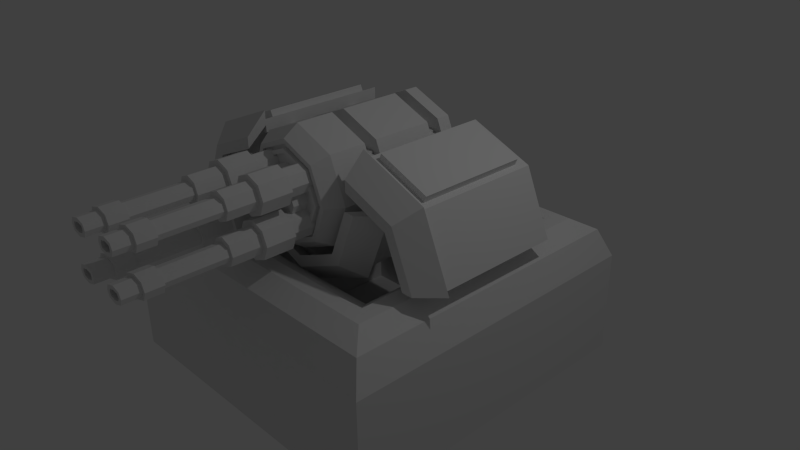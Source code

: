 # Source: RiggableGunTurret.blend  (saved by Blender 2.75.0; exported with 4.5.12 LTS)
import bpy
from mathutils import Matrix  # noqa: F401  (used for matrix-valued properties, if any)

bpy.ops.wm.read_factory_settings(use_empty=True)
scene = bpy.context.scene
scene.name = 'Scene'

# ---- collections
col_collection_1 = bpy.data.collections.new('Collection 1'); scene.collection.children.link(col_collection_1)

# ---- materials (node trees are filled in below, after node groups)
mat_material = bpy.data.materials.new('Material')
mat_material.alpha_threshold = 0.0
mat_material.use_transparent_shadow = False
mat_material.roughness = 0.5
mat_material.line_color = (0.0, 0.0, 0.0, 1.0)

# ---- material node trees

# ---- world
world_world = bpy.data.worlds.new('World'); scene.world = world_world
world_world.color = (0.05088, 0.05088, 0.05088)
world_world.use_sun_shadow = False
world_world.sun_shadow_jitter_overblur = 0.0
world_world.cycles.sampling_method = 'MANUAL'
world_world.cycles.sample_map_resolution = 256

# ---- cameras
cam_camera = bpy.data.cameras.new('Camera')
cam_camera.clip_end = 100.0
cam_camera.lens = 35.0
cam_camera.sensor_width = 32.0
cam_camera.sensor_height = 18.0
cam_camera.ortho_scale = 7.314
cam_camera.dof.focus_distance = 0.0
cam_camera.dof.aperture_fstop = 128.0

# ---- lights
light_lamp = bpy.data.lights.new('Lamp', 'POINT')
light_lamp.transmission_factor = 0.0
light_lamp.cutoff_distance = 30.0
light_lamp.energy = 100.0
light_lamp.shadow_buffer_clip_start = 1.001
light_lamp.shadow_soft_size = 0.1
light_lamp.shadow_maximum_resolution = 0.006
light_lamp.use_absolute_resolution = True
light_lamp.cycles.use_multiple_importance_sampling = False

# ---- meshes
me_cylinder_005 = bpy.data.meshes.new('Cylinder.005')
me_cylinder_005.from_pydata([(0.0, 1.0, -1.594), (-1.28e-09, 0.8282, 1.0), (0.7071, 0.7071, -1.594), (0.5856, 0.5856, 1.0), (1.0, 1.168e-09, -1.594), (0.8282, -3.492e-08, 1.0), (0.7071, -0.7071, -1.594), (0.5856, -0.5856, 1.0), (-8.742e-08, -1.0, -1.594), (-7.368e-08, -0.8282, 1.0), (-0.7071, -0.7071, -1.594), (-0.5856, -0.5856, 1.0), (-1.0, 5.68e-08, -1.594), (-0.8282, 1.116e-08, 1.0), (-0.7071, 0.7071, -1.594), (-0.5856, 0.5856, 1.0), (0.0, 1.0, 0.7444), (0.7071, 0.7071, 0.7444), (1.0, -4.371e-08, 0.7444), (0.7071, -0.7071, 0.7444), (-8.742e-08, -1.0, 0.7444), (-0.7071, -0.7071, 0.7444), (-1.0, 1.192e-08, 0.7444), (-0.7071, 0.7071, 0.7444), (0.7071, 0.7071, 0.1117), (1.0, -3.157e-08, 0.1117), (0.7071, -0.7071, 0.1117), (-8.742e-08, -1.0, 0.1117), (-0.7071, -0.7071, 0.1117), (-1.0, 2.406e-08, 0.1117), (-0.7071, 0.7071, 0.1117), (0.0, 1.0, 0.1117), (0.7071, 0.7071, -0.1047), (1.0, -2.742e-08, -0.1047), (0.7071, -0.7071, -0.1047), (-8.742e-08, -1.0, -0.1047), (-0.7071, -0.7071, -0.1047), (-1.0, 2.822e-08, -0.1047), (-0.7071, 0.7071, -0.1047), (0.0, 1.0, -0.1047), (0.7071, 0.7071, -1.142), (1.0, -7.506e-09, -1.142), (0.7071, -0.7071, -1.142), (-8.742e-08, -1.0, -1.142), (-0.7071, -0.7071, -1.142), (-1.0, 4.813e-08, -1.142), (-0.7071, 0.7071, -1.142), (0.0, 1.0, -1.142), (0.7071, 0.7071, -1.362), (1.0, -3.289e-09, -1.362), (0.7071, -0.7071, -1.362), (-8.742e-08, -1.0, -1.362), (-0.7071, -0.7071, -1.362), (-1.0, 5.235e-08, -1.362), (-0.7071, 0.7071, -1.362), (0.0, 1.0, -1.362), (-7.128e-09, 0.7056, -0.1047), (-7.128e-09, 0.7056, 0.1117), (0.499, 0.499, 0.1117), (0.7056, -2.932e-08, 0.1117), (0.499, -0.499, 0.1117), (-6.882e-08, -0.7056, 0.1117), (-0.499, -0.499, 0.1117), (-0.7056, 9.942e-09, 0.1117), (-0.499, 0.499, 0.1117), (0.499, 0.499, -0.1047), (0.7056, -2.158e-08, -0.1047), (0.499, -0.499, -0.1047), (-6.882e-08, -0.7056, -0.1047), (-0.499, -0.499, -0.1047), (-0.7056, 1.768e-08, -0.1047), (-0.499, 0.499, -0.1047), (-7.128e-09, 0.7056, -1.362), (-7.128e-09, 0.7056, -1.142), (0.499, 0.499, -1.142), (0.7056, 1.554e-08, -1.142), (0.499, -0.499, -1.142), (-6.882e-08, -0.7056, -1.142), (-0.499, -0.499, -1.142), (-0.7056, 5.48e-08, -1.142), (-0.499, 0.499, -1.142), (0.499, 0.499, -1.362), (0.7056, 2.34e-08, -1.362), (0.499, -0.499, -1.362), (-6.882e-08, -0.7056, -1.362), (-0.499, -0.499, -1.362), (-0.7056, 6.266e-08, -1.362), (-0.499, 0.499, -1.362), (0.5304, 0.5304, 1.0), (-4.673e-09, 0.7501, 1.0), (0.7501, -3.092e-08, 1.0), (0.5304, -0.5304, 1.0), (-7.024e-08, -0.7501, 1.0), (-0.5304, -0.5304, 1.0), (-0.7501, 1.081e-08, 1.0), (-0.5304, 0.5304, 1.0), (0.5304, 0.5304, 0.9547), (-4.673e-09, 0.7501, 0.9547), (0.7501, -2.75e-08, 0.9547), (0.5304, -0.5304, 0.9547), (-7.024e-08, -0.7501, 0.9547), (-0.5304, -0.5304, 0.9547), (-0.7501, 1.423e-08, 0.9547), (-0.5304, 0.5304, 0.9547), (0.4867, 0.4867, 0.9547), (-8.581e-09, 0.6883, 0.9547), (0.6883, -2.524e-08, 0.9547), (0.4867, -0.4867, 0.9547), (-6.876e-08, -0.6883, 0.9547), (-0.4867, -0.4867, 0.9547), (-0.6883, 1.306e-08, 0.9547), (-0.4867, 0.4867, 0.9547), (0.4867, 0.4867, 1.028), (-5.311e-09, 0.6883, 1.028), (0.6883, -3.079e-08, 1.028), (0.4867, -0.4867, 1.028), (-6.549e-08, -0.6883, 1.028), (-0.4867, -0.4867, 1.028), (-0.6883, 7.506e-09, 1.028), (-0.4867, 0.4867, 1.028), (0.4375, 0.4375, 1.028), (-8.164e-09, 0.6187, 1.028), (0.6187, -2.805e-08, 1.028), (0.4375, -0.4375, 1.028), (-6.226e-08, -0.6187, 1.028), (-0.4375, -0.4375, 1.028), (-0.6187, 6.371e-09, 1.028), (-0.4375, 0.4375, 1.028), (0.4375, 0.4375, 0.9884), (-8.164e-09, 0.6187, 0.9884), (0.6187, -2.505e-08, 0.9884), (0.4375, -0.4375, 0.9884), (-6.226e-08, -0.6187, 0.9884), (-0.4375, -0.4375, 0.9884), (-0.6187, 9.374e-09, 0.9884), (-0.4375, 0.4375, 0.9884), (0.3312, 0.3312, 0.9884), (-1.886e-08, 0.4683, 0.9884), (0.4683, -1.987e-08, 0.9884), (0.3312, -0.3312, 0.9884), (-5.98e-08, -0.4683, 0.9884), (-0.3312, -0.3312, 0.9884), (-0.4683, 6.19e-09, 0.9884), (-0.3312, 0.3312, 0.9884), (0.3312, 0.3312, 1.245), (-1.886e-08, 0.4683, 1.245), (0.4683, -3.923e-08, 1.245), (0.3312, -0.3312, 1.245), (-5.98e-08, -0.4683, 1.245), (-0.3312, -0.3312, 1.245), (-0.4683, -1.317e-08, 1.245), (-0.3312, 0.3312, 1.245), (-2.8e-09, 0.6242, -1.873), (0.4414, 0.4414, -1.873), (0.6242, 3.346e-08, -1.873), (0.4414, -0.4414, -1.873), (-5.737e-08, -0.6242, -1.873), (-0.4414, -0.4414, -1.873), (-0.6242, 6.819e-08, -1.873), (-0.4414, 0.4414, -1.873), (-2.752e-08, 0.2785, -1.936), (0.1969, 0.1969, -1.936), (0.2785, 4.386e-08, -1.936), (0.1969, -0.1969, -1.936), (-5.186e-08, -0.2785, -1.936), (-0.1969, -0.1969, -1.936), (-0.2785, 5.935e-08, -1.936), (-0.1969, 0.1969, -1.936)], [], [(16, 1, 3, 17), (17, 3, 5, 18), (18, 5, 7, 19), (19, 7, 9, 20), (20, 9, 11, 21), (21, 11, 13, 22), (11, 9, 92, 93), (23, 15, 1, 16), (22, 13, 15, 23), (2, 4, 154, 153), (29, 22, 23, 30), (30, 23, 16, 31), (28, 21, 22, 29), (27, 20, 21, 28), (26, 19, 20, 27), (25, 18, 19, 26), (24, 17, 18, 25), (31, 16, 17, 24), (40, 41, 75, 74), (30, 31, 57, 64), (36, 35, 68, 69), (47, 40, 74, 73), (28, 29, 63, 62), (37, 36, 69, 70), (27, 28, 62, 61), (39, 38, 71, 56), (45, 37, 38, 46), (46, 38, 39, 47), (44, 36, 37, 45), (43, 35, 36, 44), (42, 34, 35, 43), (41, 33, 34, 42), (40, 32, 33, 41), (47, 39, 32, 40), (26, 27, 61, 60), (38, 37, 70, 71), (25, 26, 60, 59), (48, 55, 72, 81), (24, 25, 59, 58), (49, 48, 81, 82), (31, 24, 58, 57), (50, 49, 82, 83), (12, 53, 54, 14), (14, 54, 55, 0), (10, 52, 53, 12), (8, 51, 52, 10), (6, 50, 51, 8), (4, 49, 50, 6), (2, 48, 49, 4), (0, 55, 48, 2), (56, 57, 58, 65), (65, 58, 59, 66), (66, 59, 60, 67), (67, 60, 61, 68), (68, 61, 62, 69), (69, 62, 63, 70), (71, 64, 57, 56), (70, 63, 64, 71), (72, 73, 74, 81), (81, 74, 75, 82), (82, 75, 76, 83), (83, 76, 77, 84), (84, 77, 78, 85), (85, 78, 79, 86), (87, 80, 73, 72), (86, 79, 80, 87), (35, 34, 67, 68), (29, 30, 64, 63), (41, 42, 76, 75), (34, 33, 66, 67), (54, 53, 86, 87), (42, 43, 77, 76), (33, 32, 65, 66), (55, 54, 87, 72), (43, 44, 78, 77), (32, 39, 56, 65), (53, 52, 85, 86), (44, 45, 79, 78), (52, 51, 84, 85), (46, 47, 73, 80), (51, 50, 83, 84), (45, 46, 80, 79), (88, 89, 97, 96), (1, 15, 95, 89), (3, 1, 89, 88), (7, 5, 90, 91), (13, 11, 93, 94), (9, 7, 91, 92), (15, 13, 94, 95), (5, 3, 88, 90), (103, 102, 110, 111), (89, 95, 103, 97), (94, 93, 101, 102), (92, 91, 99, 100), (90, 88, 96, 98), (95, 94, 102, 103), (93, 92, 100, 101), (91, 90, 98, 99), (106, 104, 112, 114), (101, 100, 108, 109), (99, 98, 106, 107), (96, 97, 105, 104), (97, 103, 111, 105), (102, 101, 109, 110), (100, 99, 107, 108), (98, 96, 104, 106), (113, 119, 127, 121), (111, 110, 118, 119), (109, 108, 116, 117), (107, 106, 114, 115), (104, 105, 113, 112), (105, 111, 119, 113), (110, 109, 117, 118), (108, 107, 115, 116), (123, 122, 130, 131), (118, 117, 125, 126), (116, 115, 123, 124), (114, 112, 120, 122), (119, 118, 126, 127), (117, 116, 124, 125), (115, 114, 122, 123), (112, 113, 121, 120), (135, 134, 142, 143), (120, 121, 129, 128), (121, 127, 135, 129), (126, 125, 133, 134), (124, 123, 131, 132), (122, 120, 128, 130), (127, 126, 134, 135), (125, 124, 132, 133), (140, 139, 147, 148), (133, 132, 140, 141), (131, 130, 138, 139), (128, 129, 137, 136), (129, 135, 143, 137), (134, 133, 141, 142), (132, 131, 139, 140), (130, 128, 136, 138), (144, 145, 151, 150, 149, 148, 147, 146), (138, 136, 144, 146), (143, 142, 150, 151), (141, 140, 148, 149), (139, 138, 146, 147), (136, 137, 145, 144), (137, 143, 151, 145), (142, 141, 149, 150), (159, 152, 160, 167), (8, 10, 157, 156), (14, 0, 152, 159), (0, 2, 153, 152), (4, 6, 155, 154), (10, 12, 158, 157), (6, 8, 156, 155), (12, 14, 159, 158), (160, 161, 162, 163, 164, 165, 166, 167), (157, 158, 166, 165), (155, 156, 164, 163), (153, 154, 162, 161), (158, 159, 167, 166), (156, 157, 165, 164), (154, 155, 163, 162), (152, 153, 161, 160)])
me_cylinder_005.use_remesh_preserve_volume = False
me_cylinder_005.use_remesh_preserve_attributes = False
me_cylinder_005.use_mirror_vertex_groups = False
me_cylinder_005.update()
me_cylinder_002 = bpy.data.meshes.new('Cylinder.002')
me_cylinder_002.from_pydata([(0.894, 1.0, -0.8802), (0.894, 1.0, 0.8802), (1.601, 0.7071, -0.8802), (1.601, 0.7071, 0.8802), (1.894, -4.371e-08, -0.8802), (1.894, -4.371e-08, 0.8802), (1.668, 0.7741, 0.8802), (0.894, 1.095, 0.8802), (1.989, -4.856e-08, 0.8802), (1.505, 0.6114, 1.154), (0.894, 0.8647, 1.154), (1.759, -5.311e-08, 1.154), (0.894, 1.173, -0.8802), (1.724, 0.8296, -0.8802), (1.724, 0.8296, 0.8802), (0.894, 1.173, 0.8802), (2.067, -6.976e-08, -0.8802), (2.067, -4.674e-08, 0.8802), (1.802, 0.9081, 0.8802), (0.894, 1.284, 0.8802), (2.178, -5.243e-08, 0.8802), (1.611, 0.7173, 1.154), (0.894, 1.014, 1.154), (1.908, -5.419e-08, 1.154), (1.662, 0.7683, -0.8802), (1.981, -5.674e-08, -0.8802), (0.894, 1.087, -0.8802), (1.834, -5.365e-08, 1.154), (1.558, 0.6644, 1.154), (0.894, 0.9396, 1.154), (0.9666, 1.143, -0.7261), (1.651, 0.8596, -0.7261), (1.651, 0.8596, 0.7261), (0.9666, 1.143, 0.7261), (0.9991, 1.221, -0.7261), (1.683, 0.938, -0.7261), (1.683, 0.938, 0.7261), (0.9991, 1.221, 0.7261)], [], [(0, 2, 3, 1), (2, 4, 5, 3), (13, 14, 17, 16), (8, 11, 9, 6), (3, 6, 7, 1), (5, 8, 6, 3), (12, 15, 33, 30), (6, 9, 10, 7), (20, 18, 21, 23), (14, 15, 19, 18), (17, 14, 18, 20), (18, 19, 22, 21), (25, 24, 13, 16), (28, 27, 23, 21), (24, 26, 12, 13), (29, 28, 21, 22), (2, 0, 26, 24), (4, 2, 24, 25), (10, 9, 28, 29), (9, 11, 27, 28), (19, 15, 29, 22), (10, 29, 15, 7), (15, 12, 26, 7), (1, 7, 26, 0), (20, 23, 27, 17), (11, 8, 17, 27), (17, 8, 25, 16), (5, 4, 25, 8), (30, 33, 37, 34), (13, 12, 30, 31), (14, 13, 31, 32), (15, 14, 32, 33), (34, 37, 36, 35), (31, 30, 34, 35), (32, 31, 35, 36), (33, 32, 36, 37)])
me_cylinder_002.use_remesh_preserve_volume = False
me_cylinder_002.use_remesh_preserve_attributes = False
me_cylinder_002.use_mirror_vertex_groups = False
me_cylinder_002.update()
me_cylinder_001 = bpy.data.meshes.new('Cylinder.001')
me_cylinder_001.from_pydata([(1.0, -4.371e-08, -0.8802), (1.0, -4.371e-08, 0.8802), (0.7071, -0.7071, -0.8802), (0.7071, -0.7071, 0.8802), (-8.742e-08, -1.0, -0.8802), (-8.742e-08, -1.0, 0.8802), (1.095, -4.856e-08, 0.8802), (0.7741, -0.7741, 0.8802), (-9.499e-08, -1.095, 0.8802), (0.8647, -5.311e-08, 1.154), (0.6114, -0.6114, 1.154), (-7.66e-08, -0.8647, 1.154), (1.173, -6.976e-08, -0.8802), (1.173, -4.683e-08, 0.8813), (0.8296, -0.8296, -0.8802), (0.8296, -0.8296, 0.8802), (-9.514e-08, -1.173, -0.8802), (-9.514e-08, -1.173, 0.8802), (1.284, -5.251e-08, 0.8813), (0.9081, -0.9081, 0.8802), (-1.04e-07, -1.284, 0.8802), (1.014, -5.428e-08, 1.155), (0.7173, -0.7173, 1.154), (-8.245e-08, -1.014, 1.154), (1.087, -5.674e-08, -0.8802), (0.0, -1.087, -0.8802), (0.7683, -0.7683, -0.8802), (0.9396, -5.374e-08, 1.155), (0.6644, -0.6644, 1.154), (0.0, -0.9396, 1.154)], [], [(0, 2, 3, 1), (2, 4, 5, 3), (3, 7, 6, 1), (5, 8, 7, 3), (7, 10, 9, 6), (8, 11, 10, 7), (12, 13, 15, 14), (14, 15, 17, 16), (15, 13, 18, 19), (17, 15, 19, 20), (19, 18, 21, 22), (20, 19, 22, 23), (27, 28, 22, 21), (28, 29, 23, 22), (26, 24, 12, 14), (25, 26, 14, 16), (4, 2, 26, 25), (2, 0, 24, 26), (10, 11, 29, 28), (9, 10, 28, 27), (18, 13, 27, 21), (9, 27, 13, 6), (13, 12, 24, 6), (1, 6, 24, 0)])
me_cylinder_001.use_remesh_preserve_volume = False
me_cylinder_001.use_remesh_preserve_attributes = False
me_cylinder_001.use_mirror_vertex_groups = False
me_cylinder_001.update()
me_cube_001 = bpy.data.meshes.new('Cube.001')
me_cube_001.from_pydata([(-1.544, -0.5179, -0.07251), (-1.544, -0.5179, -0.006669), (-1.544, 0.04359, -0.07251), (-1.544, 0.04359, 0.07251), (1.544, -0.2811, -0.07251), (1.544, -0.2811, -0.006669), (1.544, 0.2811, -0.07251), (1.544, 0.2811, 0.07251), (-0.5148, 0.04359, 0.07251), (0.5148, 0.2811, 0.07251), (0.5148, 0.2811, -0.07251), (-0.5148, 0.04359, -0.07251), (0.5148, -0.2811, -0.006669), (-0.5148, -0.5179, -0.006669), (-0.5148, -0.5179, -0.07251), (0.5148, -0.2811, -0.07251), (-1.544, -0.1763, 0.07251), (-1.544, -0.1763, -0.07251), (1.544, 0.0609, 0.07251), (1.544, 0.0609, -0.07251), (0.5148, 0.0609, 0.07251), (-0.5148, -0.1763, 0.07251), (-0.5148, -0.1763, -0.07251), (0.5148, 0.0609, -0.07251), (-1.544, -0.3062, -0.07251), (1.544, -0.06914, -0.006669), (0.5148, -0.06914, -0.006669), (-0.5148, -0.3062, -0.006669), (-0.5148, -0.3062, -0.07251), (0.5148, -0.06914, -0.07251), (-1.544, -0.3062, -0.006669), (1.544, -0.06914, -0.07251)], [], [(16, 3, 2, 17), (9, 7, 6, 10), (25, 5, 4, 31), (13, 1, 0, 14), (23, 10, 6, 19), (21, 8, 3, 16), (18, 7, 9, 20), (20, 9, 8, 21), (17, 2, 11, 22), (22, 11, 10, 23), (5, 12, 15, 4), (12, 13, 14, 15), (8, 11, 2), (8, 9, 10, 11), (3, 8, 2), (28, 22, 23, 29), (24, 17, 22, 28), (26, 20, 21, 27), (25, 18, 20, 26), (27, 21, 16, 30), (29, 23, 19, 31), (7, 18, 19, 6), (30, 16, 17, 24), (1, 30, 24, 0), (15, 29, 31, 4), (13, 27, 30, 1), (5, 25, 26, 12), (12, 26, 27, 13), (0, 24, 28, 14), (14, 28, 29, 15), (18, 25, 31, 19)])
me_cube_001.use_remesh_preserve_volume = False
me_cube_001.use_remesh_preserve_attributes = False
me_cube_001.use_mirror_vertex_groups = False
me_cube_001.update()
me_cube_002 = bpy.data.meshes.new('Cube.002')
me_cube_002.from_pydata([(-1.0, -8.56, -1.0), (-1.0, -8.56, 1.0), (-1.0, -6.56, -1.0), (-1.0, -6.56, 1.0), (5.882, -8.56, -1.0), (5.882, -8.56, 1.0), (5.882, -6.56, -1.0), (5.882, -6.56, 1.0), (0.6541, -6.56, 1.0), (4.228, -6.56, 1.0), (4.228, -6.56, -1.0), (0.6541, -6.56, -1.0), (4.228, -8.56, 1.0), (0.6541, -8.56, 1.0), (0.6541, -8.56, -1.0), (4.228, -8.56, -1.0), (0.6541, -6.918, 0.6423), (4.228, -6.918, 0.6423), (4.228, -6.918, -0.6423), (0.6541, -6.918, -0.6423), (4.228, -8.202, 0.6423), (0.6541, -8.202, 0.6423), (0.6541, -8.202, -0.6423), (4.228, -8.202, -0.6423)], [], [(1, 3, 2, 0), (9, 7, 6, 10), (7, 5, 4, 6), (13, 1, 0, 14), (15, 10, 6, 4), (13, 8, 3, 1), (5, 7, 9, 12), (11, 8, 16, 19), (0, 2, 11, 14), (8, 13, 21, 16), (5, 12, 15, 4), (10, 15, 23, 18), (3, 8, 11, 2), (13, 14, 22, 21), (20, 17, 16, 21), (22, 19, 18, 23), (20, 21, 22, 23), (16, 17, 18, 19), (15, 12, 20, 23), (14, 11, 19, 22), (12, 9, 17, 20), (9, 10, 18, 17)])
me_cube_002.use_remesh_preserve_volume = False
me_cube_002.use_remesh_preserve_attributes = False
me_cube_002.use_mirror_vertex_groups = False
me_cube_002.update()
me_cylinder_004 = bpy.data.meshes.new('Cylinder.004')
me_cylinder_004.from_pydata([(0.0, 2.085, -0.0152), (0.0, 2.085, 7.238), (0.6246, 1.911, -0.0152), (0.6246, 1.911, 7.238), (0.7981, 1.493, -0.0152), (0.7981, 1.493, 7.238), (0.6246, 1.074, -0.0152), (0.6246, 1.074, 7.238), (0.0, 0.9004, -0.0152), (0.0, 0.9004, 7.238), (0.0, 1.816, 7.238), (0.4161, 1.721, 7.238), (0.5107, 1.493, 7.238), (0.4161, 1.264, 7.238), (0.0, 1.17, 7.238), (0.0, 2.085, 4.675), (0.0, 2.085, 5.957), (0.6246, 1.911, 5.957), (0.6246, 1.911, 4.675), (0.7981, 1.493, 5.957), (0.7981, 1.493, 4.675), (0.6246, 1.074, 5.957), (0.6246, 1.074, 4.675), (0.0, 0.9004, 5.957), (0.0, 0.9004, 4.675), (0.0, 2.31, 4.675), (0.0, 2.31, 5.957), (0.7961, 2.071, 5.957), (0.7961, 2.071, 4.675), (1.036, 1.493, 5.957), (1.036, 1.493, 4.675), (0.7961, 0.9144, 5.957), (0.7961, 0.9144, 4.675), (0.0, 0.6749, 5.957), (0.0, 0.6749, 4.675), (0.0, 1.816, 5.92), (0.4161, 1.721, 5.92), (0.5107, 1.493, 5.92), (0.4161, 1.264, 5.92), (0.0, 1.17, 5.92)], [], [(16, 1, 3, 17), (17, 3, 5, 19), (19, 5, 7, 21), (21, 7, 9, 23), (3, 1, 10, 11), (7, 5, 12, 13), (9, 7, 13, 14), (5, 3, 11, 12), (6, 22, 24, 8), (16, 17, 27, 26), (4, 20, 22, 6), (24, 22, 32, 34), (2, 18, 20, 4), (19, 21, 31, 29), (0, 15, 18, 2), (18, 15, 25, 28), (32, 31, 33, 34), (30, 29, 31, 32), (28, 27, 29, 30), (25, 26, 27, 28), (20, 18, 28, 30), (21, 23, 33, 31), (17, 19, 29, 27), (22, 20, 30, 32), (14, 13, 38, 39), (12, 11, 36, 37), (13, 12, 37, 38), (11, 10, 35, 36), (36, 35, 39, 38, 37)])
me_cylinder_004.use_remesh_preserve_volume = False
me_cylinder_004.use_remesh_preserve_attributes = False
me_cylinder_004.use_mirror_vertex_groups = False
me_cylinder_004.update()
me_cylinder_003 = bpy.data.meshes.new('Cylinder.003')
me_cylinder_003.from_pydata([(0.0, 2.493, -1.0), (0.0, 2.493, 5.492), (0.7071, 2.2, -1.0), (0.7071, 2.2, 5.492), (1.0, 1.493, -1.0), (1.0, 1.493, 5.492), (0.7071, 0.7856, -1.0), (0.7071, 0.7856, 5.492), (0.0, 0.4927, -1.0), (0.0, 0.4927, 5.492), (0.0, 2.038, 5.492), (0.3549, 1.878, 5.492), (0.5147, 1.493, 5.492), (0.3549, 1.107, 5.492), (0.0, 0.9472, 5.492), (0.0, 2.493, 1.164), (0.0, 2.493, 3.328), (0.7071, 2.2, 3.328), (0.7071, 2.2, 1.164), (1.0, 1.493, 3.328), (1.0, 1.493, 1.164), (0.7071, 0.7856, 3.328), (0.7071, 0.7856, 1.164), (0.0, 0.4927, 3.328), (0.0, 0.4927, 1.164), (0.0, 2.873, 1.164), (0.0, 2.873, 3.328), (0.9966, 2.469, 3.328), (0.9966, 2.469, 1.164), (1.401, 1.493, 3.328), (1.401, 1.493, 1.164), (0.9966, 0.5163, 3.328), (0.9966, 0.5163, 1.164), (0.0, 0.1119, 3.328), (0.0, 0.1119, 1.164)], [], [(16, 1, 3, 17), (17, 3, 5, 19), (19, 5, 7, 21), (21, 7, 9, 23), (3, 1, 10, 11), (7, 5, 12, 13), (9, 7, 13, 14), (5, 3, 11, 12), (6, 22, 24, 8), (16, 17, 27, 26), (4, 20, 22, 6), (24, 22, 32, 34), (2, 18, 20, 4), (19, 21, 31, 29), (0, 15, 18, 2), (18, 15, 25, 28), (32, 31, 33, 34), (30, 29, 31, 32), (28, 27, 29, 30), (25, 26, 27, 28), (20, 18, 28, 30), (21, 23, 33, 31), (17, 19, 29, 27), (22, 20, 30, 32)])
me_cylinder_003.use_remesh_preserve_volume = False
me_cylinder_003.use_remesh_preserve_attributes = False
me_cylinder_003.use_mirror_vertex_groups = False
me_cylinder_003.update()
me_cube = bpy.data.meshes.new('Cube')
me_cube.from_pydata([(2.153, 2.153, -0.005238), (1.998, 1.998, 0.3694), (1.739, 1.739, 0.5214), (1.086, -7.153e-07, 0.1942), (1.53, 1.53, 0.5214), (1.53, -8.345e-07, 0.5214), (1.739, -8.345e-07, 0.5214), (1.086, 1.086, 0.1942), (1.998, -9.537e-07, 0.3694), (2.153, 0.0, -0.005238), (4.768e-07, 2.153, -0.005238), (5.96e-07, 1.998, 0.3694), (4.768e-07, 1.739, 0.5214), (3.576e-07, 1.53, 0.5214), (2.384e-07, 1.086, 0.1942), (2.153, 0.0, -1.369), (0.0, 0.0, -1.369), (2.153, 2.153, -1.369), (0.0, 2.153, -1.369), (1.086, 1.086, -1.195), (1.086, 0.0, -1.195), (0.0, 0.0, -1.195), (0.0, 1.086, -1.195)], [], [(8, 1, 2, 6), (5, 4, 7, 3), (6, 2, 4, 5), (0, 1, 8, 9), (0, 9, 15, 17), (7, 14, 22, 19), (4, 13, 14, 7), (2, 12, 13, 4), (1, 0, 10, 11), (1, 11, 12, 2), (17, 15, 16, 18), (10, 0, 17, 18), (19, 22, 21, 20), (3, 7, 19, 20)])
me_cube.materials.append(mat_material)
me_cube.use_remesh_preserve_volume = False
me_cube.use_remesh_preserve_attributes = False
me_cube.use_mirror_vertex_groups = False
me_cube.update()

# ---- objects
ob_cylinder_004 = bpy.data.objects.new('Cylinder.004', me_cylinder_005)
ob_cylinder_001 = bpy.data.objects.new('Cylinder.001', me_cylinder_002)
ob_cylinder = bpy.data.objects.new('Cylinder', me_cylinder_001)
ob_cube = bpy.data.objects.new('Cube', me_cube_001)
ob_objectmiddle = bpy.data.objects.new('ObjectMiddle', None)
ob_cube_001 = bpy.data.objects.new('Cube.001', me_cube_002)
ob_cylinder_003 = bpy.data.objects.new('Cylinder.003', me_cylinder_004)
ob_cylinder_002 = bpy.data.objects.new('Cylinder.002', me_cylinder_003)
ob_turretbase = bpy.data.objects.new('TurretBase', me_cube)
ob_lamp = bpy.data.objects.new('Lamp', light_lamp)
ob_camera = bpy.data.objects.new('Camera', cam_camera)

# ---- transforms, parenting, visibility, modifiers, constraints
ob_cylinder_004.location = (0.0, -0.4824, 1.274)
ob_cylinder_004.rotation_euler = (1.571, -0.0, 0.0)
ob_cylinder_004.scale = (0.7829, 0.7829, 0.7829)
ob_cylinder_004.lineart.crease_threshold = 0.0
ob_cylinder_001.location = (0.0, 0.0, 0.6552)
ob_cylinder_001.rotation_euler = (1.571, -0.0, 0.0)
ob_cylinder_001.lineart.crease_threshold = 0.0
_m = ob_cylinder_001.modifiers.new('Mirror', 'MIRROR')
ob_cylinder.location = (0.0, 0.0, 1.282)
ob_cylinder.rotation_euler = (1.571, -0.0, 0.0)
ob_cylinder.lineart.crease_threshold = 0.0
_m = ob_cylinder.modifiers.new('Mirror', 'MIRROR')
_m.use_clip = True
ob_cube.location = (0.0, 1.58, 0.3793)
ob_cube.scale = (1.0, 1.0, 0.4128)
ob_cube.lineart.crease_threshold = 0.0
_m = ob_cube.modifiers.new('Array', 'ARRAY')
_m.count = 6
_m.constant_offset_displace = (0.0, 0.0, 0.0)
_m.relative_offset_displace = (0.0, 0.0, 0.0)
ob_objectmiddle.location = (0.0, 0.0, 0.0)
ob_objectmiddle.empty_image_offset = (0.0, 0.0)
ob_objectmiddle.lineart.crease_threshold = 0.0
ob_cube_001.location = (0.4313, 0.0, 1.618)
ob_cube_001.scale = (0.1256, 0.06431, 0.06162)
ob_cube_001.lineart.crease_threshold = 0.0
_m = ob_cube_001.modifiers.new('Mirror.001', 'MIRROR')
_m.use_axis = (False, True, False)
_m = ob_cube_001.modifiers.new('Mirror', 'MIRROR')
_m.mirror_object = ob_objectmiddle
ob_cylinder_003.location = (0.2824, -2.292, 1.277)
ob_cylinder_003.rotation_euler = (1.571, -0.0, 0.0)
ob_cylinder_003.scale = (0.1772, 0.1772, 0.1772)
ob_cylinder_003.lineart.crease_threshold = 0.0
_m = ob_cylinder_003.modifiers.new('Mirror', 'MIRROR')
_m.use_axis = (True, True, False)
_m.use_clip = True
_m = ob_cylinder_003.modifiers.new('Mirror.001', 'MIRROR')
_m.mirror_object = ob_objectmiddle
ob_cylinder_002.location = (0.2824, -1.361, 1.277)
ob_cylinder_002.rotation_euler = (1.571, -0.0, 0.0)
ob_cylinder_002.scale = (0.1772, 0.1772, 0.1772)
ob_cylinder_002.lineart.crease_threshold = 0.0
_m = ob_cylinder_002.modifiers.new('Mirror', 'MIRROR')
_m.use_axis = (True, True, False)
_m.use_clip = True
_m = ob_cylinder_002.modifiers.new('Mirror.001', 'MIRROR')
_m.mirror_object = ob_objectmiddle
ob_turretbase.location = (0.0, 0.0, 0.0)
ob_turretbase.lock_rotations_4d = False
ob_turretbase.empty_display_type = 'ARROWS'
ob_turretbase.lineart.crease_threshold = 0.0
_m = ob_turretbase.modifiers.new('Mirror', 'MIRROR')
_m.use_axis = (True, True, False)
_m.use_clip = True
ob_lamp.location = (4.076, 1.005, 5.904)
ob_lamp.rotation_euler = (0.6503, 0.05522, 1.866)
ob_lamp.lock_rotations_4d = False
ob_lamp.empty_display_type = 'ARROWS'
ob_lamp.color = (0.0, 0.0, 0.0, 0.0)
ob_lamp.lineart.crease_threshold = 0.0
ob_camera.location = (7.481, -6.508, 5.344)
ob_camera.rotation_euler = (1.109, 0.01082, 0.8149)
ob_camera.lock_rotations_4d = False
ob_camera.empty_display_type = 'ARROWS'
ob_camera.color = (0.0, 0.0, 0.0, 0.0)
ob_camera.display_type = 'WIRE'
ob_camera.lineart.crease_threshold = 0.0

# ---- collection membership
col_collection_1.objects.link(ob_cylinder_004)
col_collection_1.objects.link(ob_cylinder_001)
col_collection_1.objects.link(ob_cylinder)
col_collection_1.objects.link(ob_cube)
col_collection_1.objects.link(ob_objectmiddle)
col_collection_1.objects.link(ob_cube_001)
col_collection_1.objects.link(ob_cylinder_003)
col_collection_1.objects.link(ob_cylinder_002)
col_collection_1.objects.link(ob_turretbase)
col_collection_1.objects.link(ob_lamp)
col_collection_1.objects.link(ob_camera)

# ---- scene / render settings (as saved in the file)
scene.camera = ob_camera
scene.frame_start = 1; scene.frame_end = 250; scene.frame_set(1)
scene.render.engine = 'BLENDER_EEVEE_NEXT'
scene.render.resolution_percentage = 50
scene.render.dither_intensity = 0.0
scene.cycles.use_denoising = False
scene.cycles.samples = 10
scene.cycles.sampling_pattern = 'TABULATED_SOBOL'
scene.cycles.light_sampling_threshold = 0.0
scene.cycles.use_adaptive_sampling = False
scene.cycles.use_light_tree = False
scene.cycles.blur_glossy = 0.0
scene.cycles.pixel_filter_type = 'GAUSSIAN'
scene.cycles.sample_clamp_indirect = 0.0
scene.view_settings.view_transform = 'Standard'
bpy.context.view_layer.update()
